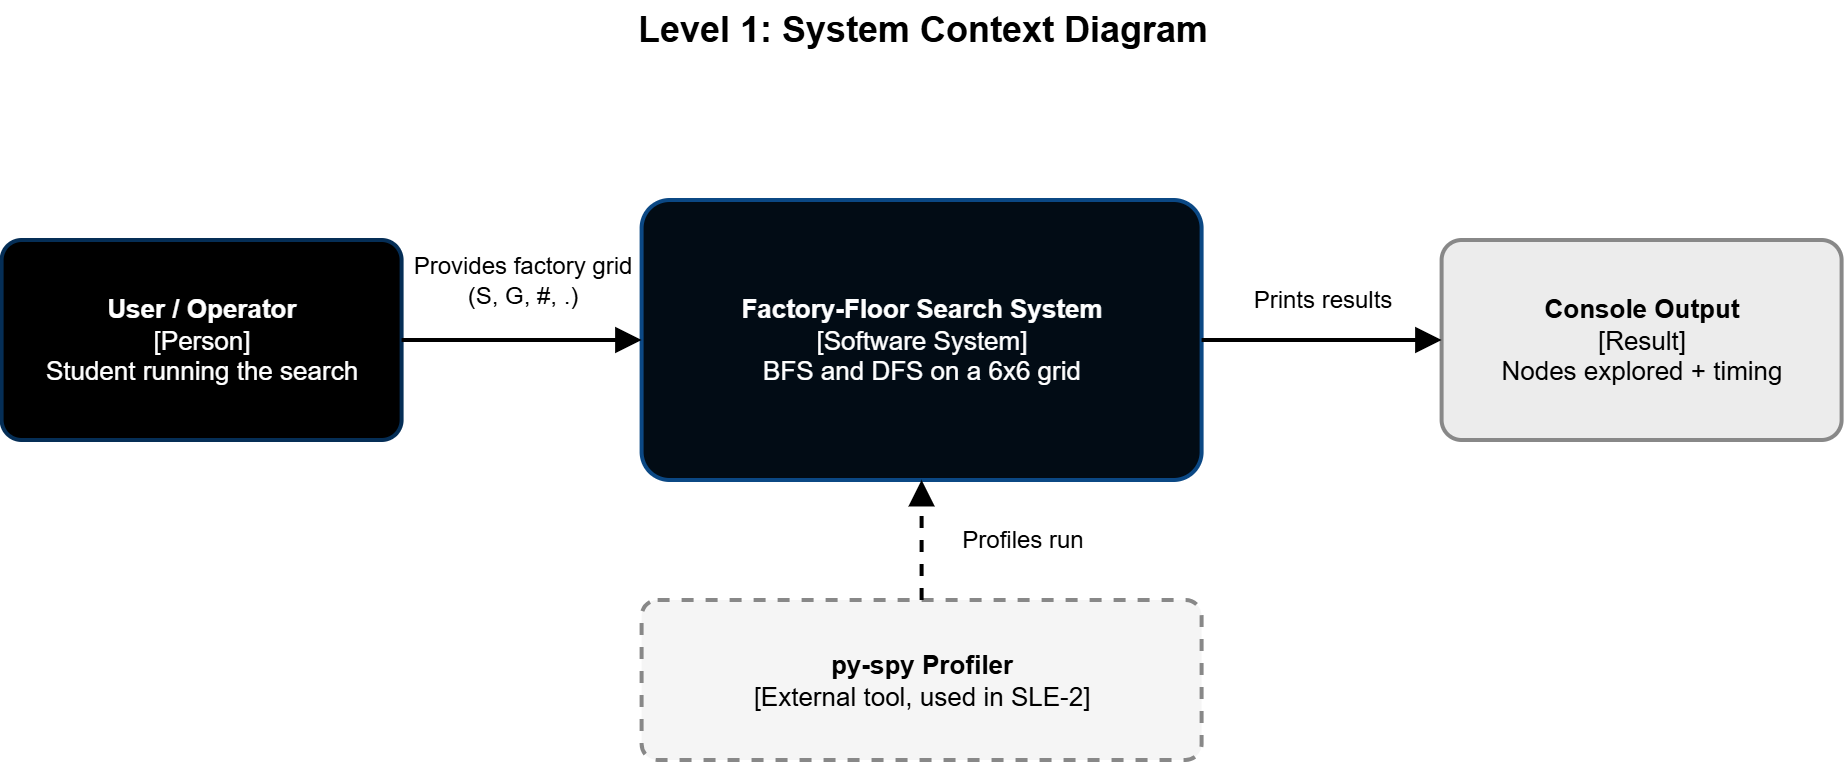

The diagram above was exported from draw.io. Its source (the exported page's mxGraphModel, read from the mxfile embedded in the PNG):
<mxGraphModel dx="968" dy="544" grid="1" gridSize="10" guides="1" tooltips="1" connect="1" arrows="1" fold="1" page="1" pageScale="1" pageWidth="1100" pageHeight="500" math="0" shadow="0">
  <root>
    <mxCell id="0" />
    <mxCell id="1" parent="0" />
    <mxCell id="title" parent="1" style="text;html=1;align=center;verticalAlign=middle;fontSize=18;fontStyle=1;" value="Level 1: System Context Diagram" vertex="1">
      <mxGeometry height="30" width="400" x="300" y="20" as="geometry" />
    </mxCell>
    <mxCell id="user" parent="1" style="rounded=1;whiteSpace=wrap;html=1;fillColor=#000000;strokeColor=#052E56;fontColor=#FFFFFF;strokeWidth=2;fontSize=13;arcSize=10;" value="&lt;b&gt;User / Operator&lt;/b&gt;&lt;br&gt;[Person]&lt;br&gt;Student running the search" vertex="1">
      <mxGeometry height="100" width="200" x="40" y="140" as="geometry" />
    </mxCell>
    <mxCell id="system" parent="1" style="rounded=1;whiteSpace=wrap;html=1;fillColor=#020C15;strokeColor=#0B4884;fontColor=#FFFFFF;strokeWidth=2;fontSize=13;arcSize=10;" value="&lt;b&gt;Factory-Floor Search System&lt;/b&gt;&lt;br&gt;[Software System]&lt;br&gt;BFS and DFS on a 6x6 grid" vertex="1">
      <mxGeometry height="140" width="280" x="360" y="120" as="geometry" />
    </mxCell>
    <mxCell id="console" parent="1" style="rounded=1;whiteSpace=wrap;html=1;fillColor=#ECECEC;strokeColor=#888888;fontColor=#000000;strokeWidth=2;fontSize=13;arcSize=10;" value="&lt;b style=&quot;&quot;&gt;Console Output&lt;/b&gt;&lt;br&gt;[Result]&lt;br&gt;Nodes explored + timing" vertex="1">
      <mxGeometry height="100" width="200" x="760" y="140" as="geometry" />
    </mxCell>
    <mxCell id="pyspy" parent="1" style="rounded=1;whiteSpace=wrap;html=1;fillColor=#F5F5F5;strokeColor=#888888;fontColor=#000000;strokeWidth=2;fontSize=13;arcSize=10;dashed=1;" value="&lt;b&gt;py-spy Profiler&lt;/b&gt;&lt;br&gt;[External tool, used in SLE-2]" vertex="1">
      <mxGeometry height="80" width="280" x="360" y="320" as="geometry" />
    </mxCell>
    <mxCell id="e1" edge="1" parent="1" source="user" style="endArrow=block;html=1;strokeWidth=2;endSize=8;fontSize=12;labelBackgroundColor=#FFFFFF;exitX=1;exitY=0.5;entryX=0;entryY=0.5;exitDx=0;exitDy=0;entryDx=0;entryDy=0;" target="system" value="Provides factory grid&lt;br&gt;(S, G, #, .)">
      <mxGeometry relative="1" y="30" as="geometry">
        <mxPoint as="offset" />
      </mxGeometry>
    </mxCell>
    <mxCell id="e2" edge="1" parent="1" source="system" style="endArrow=block;html=1;strokeWidth=2;endSize=8;fontSize=12;labelBackgroundColor=#FFFFFF;exitX=1;exitY=0.5;entryX=0;entryY=0.5;exitDx=0;exitDy=0;entryDx=0;entryDy=0;" target="console" value="Prints results">
      <mxGeometry relative="1" y="20" as="geometry">
        <mxPoint as="offset" />
      </mxGeometry>
    </mxCell>
    <mxCell id="e3" edge="1" parent="1" source="pyspy" style="endArrow=block;html=1;strokeWidth=2;endSize=8;fontSize=12;labelBackgroundColor=#FFFFFF;dashed=1;exitX=0.5;exitY=0;entryX=0.5;entryY=1;exitDx=0;exitDy=0;entryDx=0;entryDy=0;" target="system" value="Profiles run">
      <mxGeometry relative="1" y="-50" as="geometry">
        <mxPoint as="offset" />
      </mxGeometry>
    </mxCell>
  </root>
</mxGraphModel>